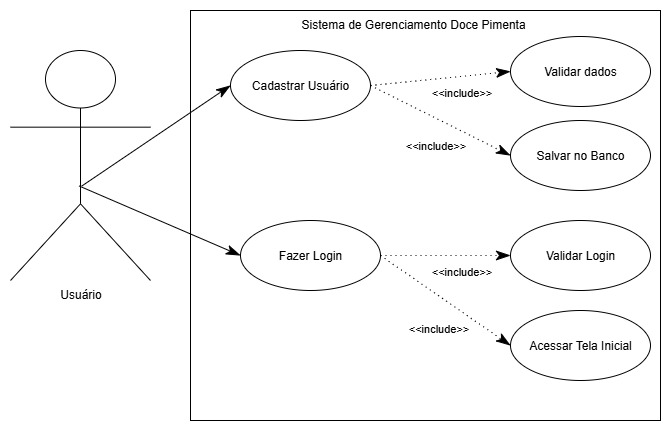

The diagram above was exported from draw.io. Its source (the exported page's mxGraphModel, read from the mxfile embedded in the PNG):
<mxGraphModel dx="936" dy="606" grid="1" gridSize="10" guides="1" tooltips="1" connect="1" arrows="1" fold="1" page="1" pageScale="1" pageWidth="827" pageHeight="1169" math="0" shadow="0">
  <root>
    <mxCell id="0" />
    <mxCell id="1" parent="0" />
    <mxCell id="4lM29LpJFqZf4M9_KxJ9-13" value="" style="html=1;whiteSpace=wrap;" vertex="1" parent="1">
      <mxGeometry x="200" y="40" width="470" height="410" as="geometry" />
    </mxCell>
    <mxCell id="4lM29LpJFqZf4M9_KxJ9-1" value="Usuário" style="shape=umlActor;verticalLabelPosition=bottom;verticalAlign=top;html=1;" vertex="1" parent="1">
      <mxGeometry x="20" y="80" width="140" height="230" as="geometry" />
    </mxCell>
    <mxCell id="4lM29LpJFqZf4M9_KxJ9-6" value="Cadastrar Usuário" style="ellipse;whiteSpace=wrap;html=1;" vertex="1" parent="1">
      <mxGeometry x="240" y="80" width="140" height="70" as="geometry" />
    </mxCell>
    <mxCell id="4lM29LpJFqZf4M9_KxJ9-7" value="Fazer Login" style="ellipse;whiteSpace=wrap;html=1;" vertex="1" parent="1">
      <mxGeometry x="250" y="250" width="140" height="70" as="geometry" />
    </mxCell>
    <mxCell id="4lM29LpJFqZf4M9_KxJ9-8" value="Acessar Tela Inicial" style="ellipse;whiteSpace=wrap;html=1;" vertex="1" parent="1">
      <mxGeometry x="520" y="340" width="140" height="70" as="geometry" />
    </mxCell>
    <mxCell id="4lM29LpJFqZf4M9_KxJ9-14" value="Sistema de Gerenciamento Doce Pimenta" style="text;strokeColor=none;fillColor=none;align=left;verticalAlign=top;spacingLeft=4;spacingRight=4;overflow=hidden;rotatable=0;points=[[0,0.5],[1,0.5]];portConstraint=eastwest;whiteSpace=wrap;html=1;" vertex="1" parent="1">
      <mxGeometry x="305" y="40" width="260" height="26" as="geometry" />
    </mxCell>
    <mxCell id="4lM29LpJFqZf4M9_KxJ9-21" value="" style="endArrow=classicThin;endFill=1;endSize=12;html=1;rounded=0;exitX=0.49;exitY=0.589;exitDx=0;exitDy=0;exitPerimeter=0;entryX=0;entryY=0.5;entryDx=0;entryDy=0;" edge="1" parent="1" source="4lM29LpJFqZf4M9_KxJ9-1" target="4lM29LpJFqZf4M9_KxJ9-7">
      <mxGeometry width="160" relative="1" as="geometry">
        <mxPoint x="80" y="220" as="sourcePoint" />
        <mxPoint x="240" y="220" as="targetPoint" />
      </mxGeometry>
    </mxCell>
    <mxCell id="4lM29LpJFqZf4M9_KxJ9-28" value="Validar dados" style="ellipse;whiteSpace=wrap;html=1;" vertex="1" parent="1">
      <mxGeometry x="520" y="66" width="140" height="70" as="geometry" />
    </mxCell>
    <mxCell id="4lM29LpJFqZf4M9_KxJ9-29" value="Salvar no Banco" style="ellipse;whiteSpace=wrap;html=1;" vertex="1" parent="1">
      <mxGeometry x="520" y="150" width="140" height="70" as="geometry" />
    </mxCell>
    <mxCell id="4lM29LpJFqZf4M9_KxJ9-30" value="Validar Login" style="ellipse;whiteSpace=wrap;html=1;" vertex="1" parent="1">
      <mxGeometry x="520" y="250" width="140" height="70" as="geometry" />
    </mxCell>
    <mxCell id="4lM29LpJFqZf4M9_KxJ9-32" value="" style="endArrow=classicThin;endFill=1;endSize=12;html=1;rounded=0;exitX=0.51;exitY=0.589;exitDx=0;exitDy=0;exitPerimeter=0;entryX=0;entryY=0.5;entryDx=0;entryDy=0;" edge="1" parent="1" source="4lM29LpJFqZf4M9_KxJ9-1" target="4lM29LpJFqZf4M9_KxJ9-6">
      <mxGeometry width="160" relative="1" as="geometry">
        <mxPoint x="150" y="380" as="sourcePoint" />
        <mxPoint x="310" y="380" as="targetPoint" />
      </mxGeometry>
    </mxCell>
    <mxCell id="4lM29LpJFqZf4M9_KxJ9-34" value="" style="endArrow=classicThin;endFill=1;endSize=12;html=1;rounded=0;exitX=1;exitY=0.5;exitDx=0;exitDy=0;entryX=0;entryY=0.5;entryDx=0;entryDy=0;dashed=1;dashPattern=1 4;" edge="1" parent="1" source="4lM29LpJFqZf4M9_KxJ9-7" target="4lM29LpJFqZf4M9_KxJ9-30">
      <mxGeometry width="160" relative="1" as="geometry">
        <mxPoint x="390" y="360" as="sourcePoint" />
        <mxPoint x="500" y="400" as="targetPoint" />
      </mxGeometry>
    </mxCell>
    <mxCell id="4lM29LpJFqZf4M9_KxJ9-35" value="&amp;lt;&amp;lt;include&amp;gt;&amp;gt;" style="edgeLabel;html=1;align=center;verticalAlign=middle;resizable=0;points=[];" vertex="1" connectable="0" parent="4lM29LpJFqZf4M9_KxJ9-34">
      <mxGeometry x="0.275" y="-2" relative="1" as="geometry">
        <mxPoint x="-3" y="13" as="offset" />
      </mxGeometry>
    </mxCell>
    <mxCell id="4lM29LpJFqZf4M9_KxJ9-36" value="" style="endArrow=classicThin;endFill=1;endSize=12;html=1;rounded=0;entryX=0;entryY=0.5;entryDx=0;entryDy=0;dashed=1;dashPattern=1 4;" edge="1" parent="1" target="4lM29LpJFqZf4M9_KxJ9-28">
      <mxGeometry width="160" relative="1" as="geometry">
        <mxPoint x="380" y="115" as="sourcePoint" />
        <mxPoint x="505" y="135" as="targetPoint" />
      </mxGeometry>
    </mxCell>
    <mxCell id="4lM29LpJFqZf4M9_KxJ9-37" value="&amp;lt;&amp;lt;include&amp;gt;&amp;gt;" style="edgeLabel;html=1;align=center;verticalAlign=middle;resizable=0;points=[];" vertex="1" connectable="0" parent="4lM29LpJFqZf4M9_KxJ9-36">
      <mxGeometry x="0.275" y="-2" relative="1" as="geometry">
        <mxPoint x="1" y="13" as="offset" />
      </mxGeometry>
    </mxCell>
    <mxCell id="4lM29LpJFqZf4M9_KxJ9-39" value="" style="endArrow=classicThin;endFill=1;endSize=12;html=1;rounded=0;entryX=0;entryY=0.5;entryDx=0;entryDy=0;dashed=1;dashPattern=1 4;exitX=1;exitY=0.5;exitDx=0;exitDy=0;" edge="1" parent="1" source="4lM29LpJFqZf4M9_KxJ9-6" target="4lM29LpJFqZf4M9_KxJ9-29">
      <mxGeometry width="160" relative="1" as="geometry">
        <mxPoint x="420" y="210" as="sourcePoint" />
        <mxPoint x="560" y="210" as="targetPoint" />
      </mxGeometry>
    </mxCell>
    <mxCell id="4lM29LpJFqZf4M9_KxJ9-40" value="&amp;lt;&amp;lt;include&amp;gt;&amp;gt;" style="edgeLabel;html=1;align=center;verticalAlign=middle;resizable=0;points=[];" vertex="1" connectable="0" parent="4lM29LpJFqZf4M9_KxJ9-39">
      <mxGeometry x="0.275" y="-2" relative="1" as="geometry">
        <mxPoint x="-24" y="13" as="offset" />
      </mxGeometry>
    </mxCell>
    <mxCell id="4lM29LpJFqZf4M9_KxJ9-41" value="" style="endArrow=classicThin;endFill=1;endSize=12;html=1;rounded=0;entryX=0;entryY=0.5;entryDx=0;entryDy=0;dashed=1;dashPattern=1 4;exitX=1;exitY=0.5;exitDx=0;exitDy=0;" edge="1" parent="1" source="4lM29LpJFqZf4M9_KxJ9-7" target="4lM29LpJFqZf4M9_KxJ9-8">
      <mxGeometry width="160" relative="1" as="geometry">
        <mxPoint x="440" y="250" as="sourcePoint" />
        <mxPoint x="580" y="330" as="targetPoint" />
      </mxGeometry>
    </mxCell>
    <mxCell id="4lM29LpJFqZf4M9_KxJ9-42" value="&amp;lt;&amp;lt;include&amp;gt;&amp;gt;" style="edgeLabel;html=1;align=center;verticalAlign=middle;resizable=0;points=[];" vertex="1" connectable="0" parent="4lM29LpJFqZf4M9_KxJ9-41">
      <mxGeometry x="0.275" y="-2" relative="1" as="geometry">
        <mxPoint x="-24" y="13" as="offset" />
      </mxGeometry>
    </mxCell>
  </root>
</mxGraphModel>